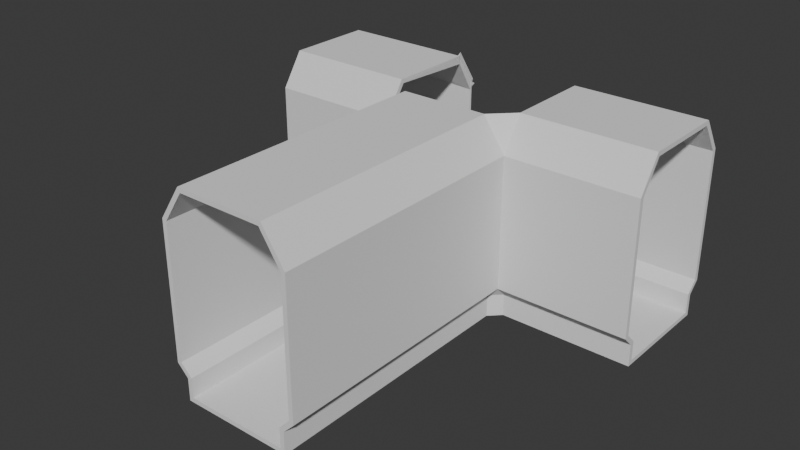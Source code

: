 # Source: TFB.blend  (saved by Blender 4.5.91; exported with 4.5.12 LTS)
import bpy
from mathutils import Matrix  # noqa: F401  (used for matrix-valued properties, if any)

bpy.ops.wm.read_factory_settings(use_empty=True)
scene = bpy.context.scene
scene.name = 'Scene'

# ---- collections
col_collection = bpy.data.collections.new('Collection'); scene.collection.children.link(col_collection)

# ---- world
world_world = bpy.data.worlds.new('World'); scene.world = world_world
world_world.use_nodes = True; world_world.node_tree.nodes.clear()
_N = world_world.node_tree.nodes; _L = world_world.node_tree.links
n0 = _N.new('ShaderNodeOutputWorld'); n0.name = 'World Output'; n0.location = (200, 100)
n1 = _N.new('ShaderNodeBackground'); n1.name = 'Background'; n1.location = (-200, 100)
n1.inputs[0].default_value = (0.05088, 0.05088, 0.05088, 1.0)
_L.new(n1.outputs[0], n0.inputs[0])
n0.is_active_output = True
world_world.color = (0.05088, 0.05088, 0.05088)
world_world.sun_shadow_jitter_overblur = 0.0

# ---- meshes
me_cube_001 = bpy.data.meshes.new('Cube.001')
me_cube_001.from_pydata([(-4.0, -6.0, 8.0), (-6.0, -6.0, 5.0), (-6.0, 6.0, 5.0), (-4.0, 6.0, 8.0), (6.0, -6.0, 5.0), (4.0, -6.0, 8.0), (4.0, 6.0, 8.0), (6.0, 6.0, 5.0), (-6.0, -6.0, -7.0), (-5.0, -6.0, -8.0), (-5.0, 6.0, -8.0), (-6.0, 6.0, -7.0), (5.0, -6.0, -8.0), (6.0, -6.0, -7.0), (6.0, 6.0, -7.0), (5.0, 6.0, -8.0), (-5.0, 6.0, -10.0), (-5.0, -6.0, -10.0), (5.0, -6.0, -10.0), (5.0, 6.0, -10.0)], [], [(0, 3, 2, 1), (6, 5, 4, 7), (6, 3, 0, 5), (10, 9, 8, 11), (12, 15, 14, 13), (8, 1, 2, 11), (14, 7, 4, 13), (16, 19, 18, 17), (15, 12, 18, 19), (9, 10, 16, 17)])
_uv = me_cube_001.uv_layers.new(name='UVMap')
_uv.uv.foreach_set('vector', [0.8333, 0.75, 0.8333, 0.5, 0.875, 0.5, 0.875, 0.75, 0.6667, 0.5, 0.6667, 0.75, 0.5937, 0.75, 0.5937, 0.5, 0.6667, 0.5, 0.8333, 0.5, 0.8333, 0.75, 0.6667, 0.75, 0.1458, 0.5, 0.1458, 0.75, 0.125, 0.75, 0.125, 0.5, 0.3542, 0.75, 0.3542, 0.5, 0.3918, 0.5, 0.3918, 0.75, 0.3918, 0.0, 0.5938, 0.0, 0.5938, 0.25, 0.3918, 0.25, 0.3918, 0.5, 0.5937, 0.5, 0.5937, 0.75, 0.3918, 0.75, 0.1458, 0.5, 0.3542, 0.5, 0.3542, 0.75, 0.1458, 0.75, 0.3542, 0.5, 0.3542, 0.75, 0.3542, 0.75, 0.3542, 0.5, 0.1458, 0.75, 0.1458, 0.5, 0.1458, 0.5, 0.1458, 0.75])
me_cube_001.update()
me_cube_002 = bpy.data.meshes.new('Cube.002')
me_cube_002.from_pydata([(-4.0, 6.0, 8.0), (-6.0, 6.0, 5.0), (-6.0, 18.0, 5.0), (-4.0, 18.0, 8.0), (6.0, 6.0, 5.0), (4.0, 6.0, 8.0), (4.0, 18.0, 8.0), (6.0, 18.0, 5.0), (-6.0, 6.0, -7.0), (-5.0, 6.0, -8.0), (-5.0, 18.0, -8.0), (-6.0, 18.0, -7.0), (5.0, 6.0, -8.0), (6.0, 6.0, -7.0), (6.0, 18.0, -7.0), (5.0, 18.0, -8.0), (-5.0, 18.0, -10.0), (-5.0, 6.0, -10.0), (5.0, 6.0, -10.0), (5.0, 18.0, -10.0)], [], [(0, 3, 2, 1), (6, 5, 4, 7), (6, 3, 0, 5), (10, 9, 8, 11), (12, 15, 14, 13), (8, 1, 2, 11), (14, 7, 4, 13), (16, 19, 18, 17), (15, 12, 18, 19), (9, 10, 16, 17)])
_uv = me_cube_002.uv_layers.new(name='UVMap')
_uv.uv.foreach_set('vector', [0.8333, 0.75, 0.8333, 0.5, 0.875, 0.5, 0.875, 0.75, 0.6667, 0.5, 0.6667, 0.75, 0.5937, 0.75, 0.5937, 0.5, 0.6667, 0.5, 0.8333, 0.5, 0.8333, 0.75, 0.6667, 0.75, 0.1458, 0.5, 0.1458, 0.75, 0.125, 0.75, 0.125, 0.5, 0.3542, 0.75, 0.3542, 0.5, 0.3918, 0.5, 0.3918, 0.75, 0.3918, 0.0, 0.5938, 0.0, 0.5938, 0.25, 0.3918, 0.25, 0.3918, 0.5, 0.5937, 0.5, 0.5937, 0.75, 0.3918, 0.75, 0.1458, 0.5, 0.3542, 0.5, 0.3542, 0.75, 0.1458, 0.75, 0.3542, 0.5, 0.3542, 0.75, 0.3542, 0.75, 0.3542, 0.5, 0.1458, 0.75, 0.1458, 0.5, 0.1458, 0.5, 0.1458, 0.75])
me_cube_002.update()
me_cube_003 = bpy.data.meshes.new('Cube.003')
me_cube_003.from_pydata([(6.0, 20.0, 8.0), (6.0, 18.0, 5.0), (-6.0, 18.0, 5.0), (-6.0, 20.0, 8.0), (6.0, 30.0, 5.0), (6.0, 28.0, 8.0), (-6.0, 28.0, 8.0), (-6.0, 30.0, 5.0), (6.0, 18.0, -7.0), (6.0, 19.0, -8.0), (-6.0, 19.0, -8.0), (-6.0, 18.0, -7.0), (6.0, 29.0, -8.0), (6.0, 30.0, -7.0), (-6.0, 30.0, -7.0), (-6.0, 29.0, -8.0), (-6.0, 19.0, -10.0), (6.0, 19.0, -10.0), (6.0, 29.0, -10.0), (-6.0, 29.0, -10.0)], [], [(0, 3, 2, 1), (6, 5, 4, 7), (6, 3, 0, 5), (10, 9, 8, 11), (12, 15, 14, 13), (8, 1, 2, 11), (14, 7, 4, 13), (16, 19, 18, 17), (15, 12, 18, 19), (9, 10, 16, 17)])
_uv = me_cube_003.uv_layers.new(name='UVMap')
_uv.uv.foreach_set('vector', [0.8333, 0.75, 0.8333, 0.5, 0.875, 0.5, 0.875, 0.75, 0.6667, 0.5, 0.6667, 0.75, 0.5937, 0.75, 0.5937, 0.5, 0.6667, 0.5, 0.8333, 0.5, 0.8333, 0.75, 0.6667, 0.75, 0.1458, 0.5, 0.1458, 0.75, 0.125, 0.75, 0.125, 0.5, 0.3542, 0.75, 0.3542, 0.5, 0.3918, 0.5, 0.3918, 0.75, 0.3918, 0.0, 0.5938, 0.0, 0.5938, 0.25, 0.3918, 0.25, 0.3918, 0.5, 0.5937, 0.5, 0.5937, 0.75, 0.3918, 0.75, 0.1458, 0.5, 0.3542, 0.5, 0.3542, 0.75, 0.1458, 0.75, 0.3542, 0.5, 0.3542, 0.75, 0.3542, 0.75, 0.3542, 0.5, 0.1458, 0.75, 0.1458, 0.5, 0.1458, 0.5, 0.1458, 0.75])
me_cube_003.update()
me_cube_004 = bpy.data.meshes.new('Cube.004')
me_cube_004.from_pydata([(6.0, 20.0, 8.0), (6.0, 18.0, 5.0), (-6.0, 18.0, 5.0), (-6.0, 20.0, 8.0), (6.0, 30.0, 5.0), (6.0, 28.0, 8.0), (-6.0, 28.0, 8.0), (-6.0, 30.0, 5.0), (6.0, 18.0, -7.0), (6.0, 19.0, -8.0), (-6.0, 19.0, -8.0), (-6.0, 18.0, -7.0), (6.0, 29.0, -8.0), (6.0, 30.0, -7.0), (-6.0, 30.0, -7.0), (-6.0, 29.0, -8.0), (-6.0, 19.0, -10.0), (6.0, 19.0, -10.0), (6.0, 29.0, -10.0), (-6.0, 29.0, -10.0), (5.913, 29.98, 5.023), (5.913, 27.98, 8.023), (5.619, 30.09, 4.759), (5.531, 30.07, 4.782), (6.0, 30.0, 5.0), (5.619, 30.09, 4.759), (6.009, 30.01, 4.986), (6.009, 30.01, 4.986), (5.972, 30.0, 4.996), (5.972, 30.0, 4.996), (6.0, 30.0, 5.0), (6.009, 30.01, 4.986), (6.009, 30.01, 4.986), (6.009, 30.01, 4.986), (6.009, 30.01, 4.986), (6.009, 30.01, 4.986)], [], [(0, 3, 2, 1), (6, 5, 4, 7), (6, 3, 0, 5), (10, 9, 8, 11), (12, 15, 14, 13), (8, 1, 2, 11), (14, 7, 4, 13), (16, 19, 18, 17), (15, 12, 18, 19), (9, 10, 16, 17), (4, 5, 21, 20), (4, 20, 23, 22), (4, 22, 25, 24), (4, 24, 27, 26), (26, 27, 29, 28), (4, 26, 31, 30), (31, 26, 32, 33), (33, 32, 34, 35)])
_uv = me_cube_004.uv_layers.new(name='UVMap')
_uv.uv.foreach_set('vector', [0.8333, 0.75, 0.8333, 0.5, 0.875, 0.5, 0.875, 0.75, 0.6667, 0.5, 0.6667, 0.75, 0.5937, 0.75, 0.5937, 0.5, 0.6667, 0.5, 0.8333, 0.5, 0.8333, 0.75, 0.6667, 0.75, 0.1458, 0.5, 0.1458, 0.75, 0.125, 0.75, 0.125, 0.5, 0.3542, 0.75, 0.3542, 0.5, 0.3918, 0.5, 0.3918, 0.75, 0.3918, 0.0, 0.5938, 0.0, 0.5938, 0.25, 0.3918, 0.25, 0.3918, 0.5, 0.5937, 0.5, 0.5937, 0.75, 0.3918, 0.75, 0.1458, 0.5, 0.3542, 0.5, 0.3542, 0.75, 0.1458, 0.75, 0.3542, 0.5, 0.3542, 0.75, 0.3542, 0.75, 0.3542, 0.5, 0.1458, 0.75, 0.1458, 0.5, 0.1458, 0.5, 0.1458, 0.75, 0.5937, 0.75, 0.6667, 0.75, 0.6667, 0.75, 0.5937, 0.75, 0.5937, 0.75, 0.5937, 0.75, 0.5937, 0.75, 0.5937, 0.75, 0.5937, 0.75, 0.5937, 0.75, 0.5937, 0.75, 0.5937, 0.75, 0.5937, 0.75, 0.5937, 0.75, 0.5937, 0.75, 0.5937, 0.75, 0.5937, 0.75, 0.5937, 0.75, 0.5937, 0.75, 0.5937, 0.75, 0.5937, 0.75, 0.5937, 0.75, 0.5937, 0.75, 0.5937, 0.75, 0.5937, 0.75, 0.5937, 0.75, 0.5937, 0.75, 0.5937, 0.75, 0.5937, 0.75, 0.5937, 0.75, 0.5937, 0.75, 0.5937, 0.75])
me_cube_004.update()
me_plane = bpy.data.meshes.new('Plane')
me_plane.from_pydata([(2.618, -3.893, 5.285), (4.432, -3.893, 2.563), (4.832, -1.679, 5.285), (4.832, -3.493, 2.563), (2.832, -3.893, 5.685), (4.832, -1.893, 5.685), (4.832, -3.893, 2.685), (4.432, -3.893, -9.15), (4.832, -3.493, -9.15), (4.832, -3.893, -9.315), (4.832, -2.893, -10.32), (3.832, -3.893, -10.32), (4.832, -2.893, -12.32), (3.832, -3.893, -12.32), (4.832, -2.493, -10.15), (3.432, -3.893, -10.15), (4.832, -2.493, -11.92), (3.432, -3.893, -11.92)], [], [(0, 1, 3, 2), (0, 2, 5, 4), (4, 5, 6), (0, 4, 6, 1), (3, 6, 5, 2), (6, 3, 8, 9), (1, 6, 9, 7), (3, 1, 7, 8), (10, 11, 9), (11, 10, 12, 13), (14, 10, 9, 8), (15, 7, 9, 11), (8, 7, 15, 14), (14, 15, 17, 16), (12, 16, 17, 13)])
_uv = me_plane.uv_layers.new(name='UVMap')
_uv.uv.foreach_set('vector', [0.0, 0.0, 1.0, 0.0, 1.0, 1.0, 0.0, 1.0, 0.0, 0.0, 0.0, 1.0, 0.0, 1.0, 0.0, 0.0, 0.0, 0.0, 0.0, 1.0, 0.0, 0.0, 0.0, 0.0, 0.0, 0.0, 0.0, 0.0, 1.0, 0.0, 1.0, 1.0, 0.0, 0.0, 0.0, 1.0, 0.0, 1.0, 0.0, 0.0, 1.0, 1.0, 1.0, 1.0, 0.0, 0.0, 1.0, 0.0, 0.0, 0.0, 0.0, 0.0, 1.0, 0.0, 1.0, 1.0, 1.0, 0.0, 1.0, 0.0, 1.0, 1.0, 0.0, 0.0, 0.0, 0.0, 0.0, 0.0, 0.0, 0.0, 0.0, 0.0, 0.0, 0.0, 0.0, 0.0, 0.0, 0.0, 0.0, 0.0, 0.0, 0.0, 1.0, 1.0, 0.0, 0.0, 1.0, 0.0, 0.0, 0.0, 0.0, 0.0, 1.0, 1.0, 1.0, 0.0, 0.0, 0.0, 0.0, 0.0, 0.0, 0.0, 0.0, 0.0, 0.0, 0.0, 0.0, 0.0, 0.0, 0.0, 0.0, 0.0, 0.0, 0.0, 0.0, 0.0])
me_plane.update()

# ---- objects
ob_cube = bpy.data.objects.new('Cube', me_cube_001)
ob_cube_001 = bpy.data.objects.new('Cube.001', me_cube_002)
ob_cube_002 = bpy.data.objects.new('Cube.002', me_cube_003)
ob_cube_003 = bpy.data.objects.new('Cube.003', me_cube_004)
ob_plane = bpy.data.objects.new('Plane', me_plane)

# ---- transforms, parenting, visibility, modifiers, constraints
ob_cube.location = (0.0, 0.0, 0.0)
_m = ob_cube.modifiers.new('Solidify', 'SOLIDIFY')
_m.thickness = 0.4
_m.use_even_offset = True
ob_cube_001.location = (0.0, 0.0, 0.0)
_m = ob_cube_001.modifiers.new('Solidify', 'SOLIDIFY')
_m.thickness = 0.4
_m.use_even_offset = True
ob_cube_002.location = (12.0, 0.0, 0.0)
_m = ob_cube_002.modifiers.new('Solidify', 'SOLIDIFY')
_m.thickness = 0.4
_m.use_even_offset = True
ob_cube_003.location = (-12.0, 0.0, 0.0)
_m = ob_cube_003.modifiers.new('Solidify', 'SOLIDIFY')
_m.thickness = 0.4
_m.use_even_offset = True
ob_plane.location = (1.168, 21.89, 2.315)

# ---- collection membership
col_collection.objects.link(ob_cube)
col_collection.objects.link(ob_cube_001)
col_collection.objects.link(ob_cube_002)
col_collection.objects.link(ob_cube_003)
col_collection.objects.link(ob_plane)

# ---- scene / render settings (as saved in the file)
scene.frame_start = 1; scene.frame_end = 250; scene.frame_set(1)
scene.render.engine = 'BLENDER_EEVEE_NEXT'
bpy.context.view_layer.update()

# ---- added for rendering (the .blend has no active camera and no usable light): camera, sun
cam_auto = bpy.data.cameras.new('AutoCamera')
cam_auto.lens = 50.0
cam_auto.sensor_width = 36.0
cam_auto.clip_end = 1000.0
ob_auto_camera = bpy.data.objects.new('AutoCamera', cam_auto)
scene.collection.objects.link(ob_auto_camera)
ob_auto_camera.location = (50.7325, -48.32, 39.7083)
ob_auto_camera.rotation_euler = (1.09748, -7.21219e-08, 0.694738)
scene.camera = ob_auto_camera
light_auto_sun = bpy.data.lights.new('AutoSun', 'SUN')
light_auto_sun.energy = 3.0
light_auto_sun.angle = 0.0523599
ob_auto_sun = bpy.data.objects.new('AutoSun', light_auto_sun)
scene.collection.objects.link(ob_auto_sun)
ob_auto_sun.rotation_euler = (0.872665, 0.174533, 0.523599)
bpy.context.view_layer.update()
